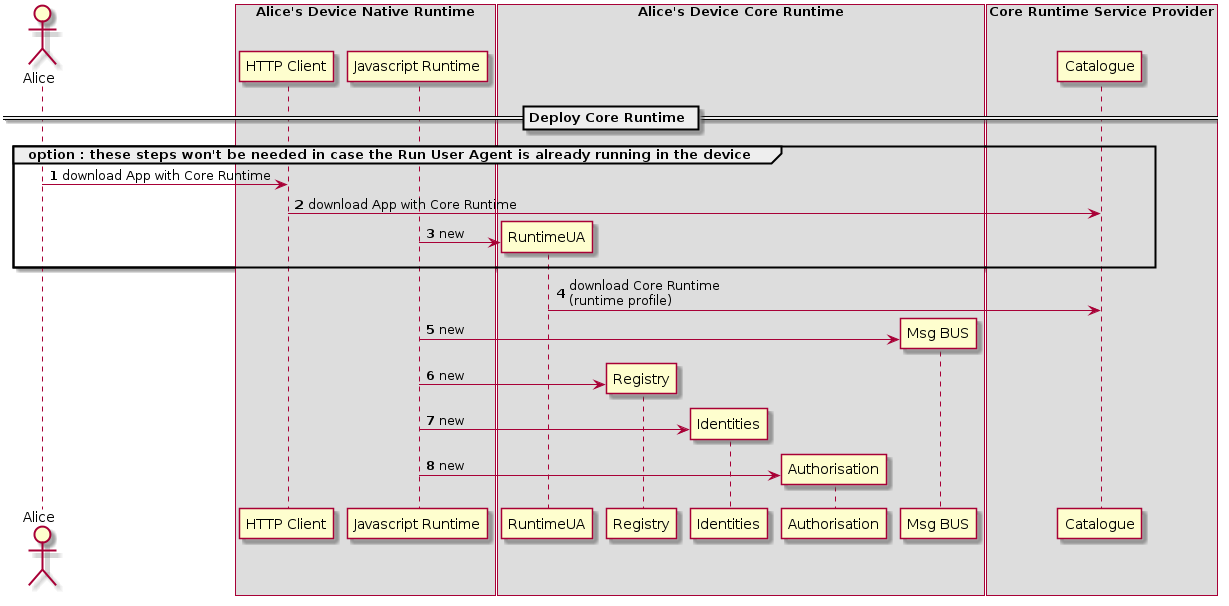

The diagram above was rendered by PlantUML. Its source (embedded in the PNG):
@startuml "deploy-runtime.png"

autonumber





actor "Alice" as Alice





		box "Alice's Device Native Runtime"
				participant "HTTP Client" as HTTP_UAC@A


				participant "Javascript Runtime" as JS@A
		end box

		box "Alice's Device Core Runtime"
				participant "RuntimeUA" as RunUA@A

				participant "Registry" as RunReg@A

				participant "Identities" as RunID@A

				participant "Authorisation" as RunAuth@A
				participant "Msg BUS" as BUS@A
		end box



	box "Core Runtime Service Provider"
		participant "Catalogue" as CoreRunProvider
	end box







== Deploy Core Runtime ==

group option : these steps won't be needed in case the Run User Agent is already running in the device

Alice -> HTTP_UAC@A : download App with Core Runtime

HTTP_UAC@A -> CoreRunProvider : download App with Core Runtime

create RunUA@A
JS@A -> RunUA@A : new
end group 

'RunUA@A -> HTTP_UAC@A : download Core Runtime\n(runtime profile)

'HTTP_UAC@A -> CoreRunProvider : download Core Runtime\n(runtime profile)

RunUA@A -> CoreRunProvider : download Core Runtime\n(runtime profile)

create BUS@A
JS@A -> BUS@A : new

create RunReg@A
JS@A -> RunReg@A : new

create RunID@A
JS@A -> RunID@A : new

create RunAuth@A
JS@A -> RunAuth@A : new

@enduml